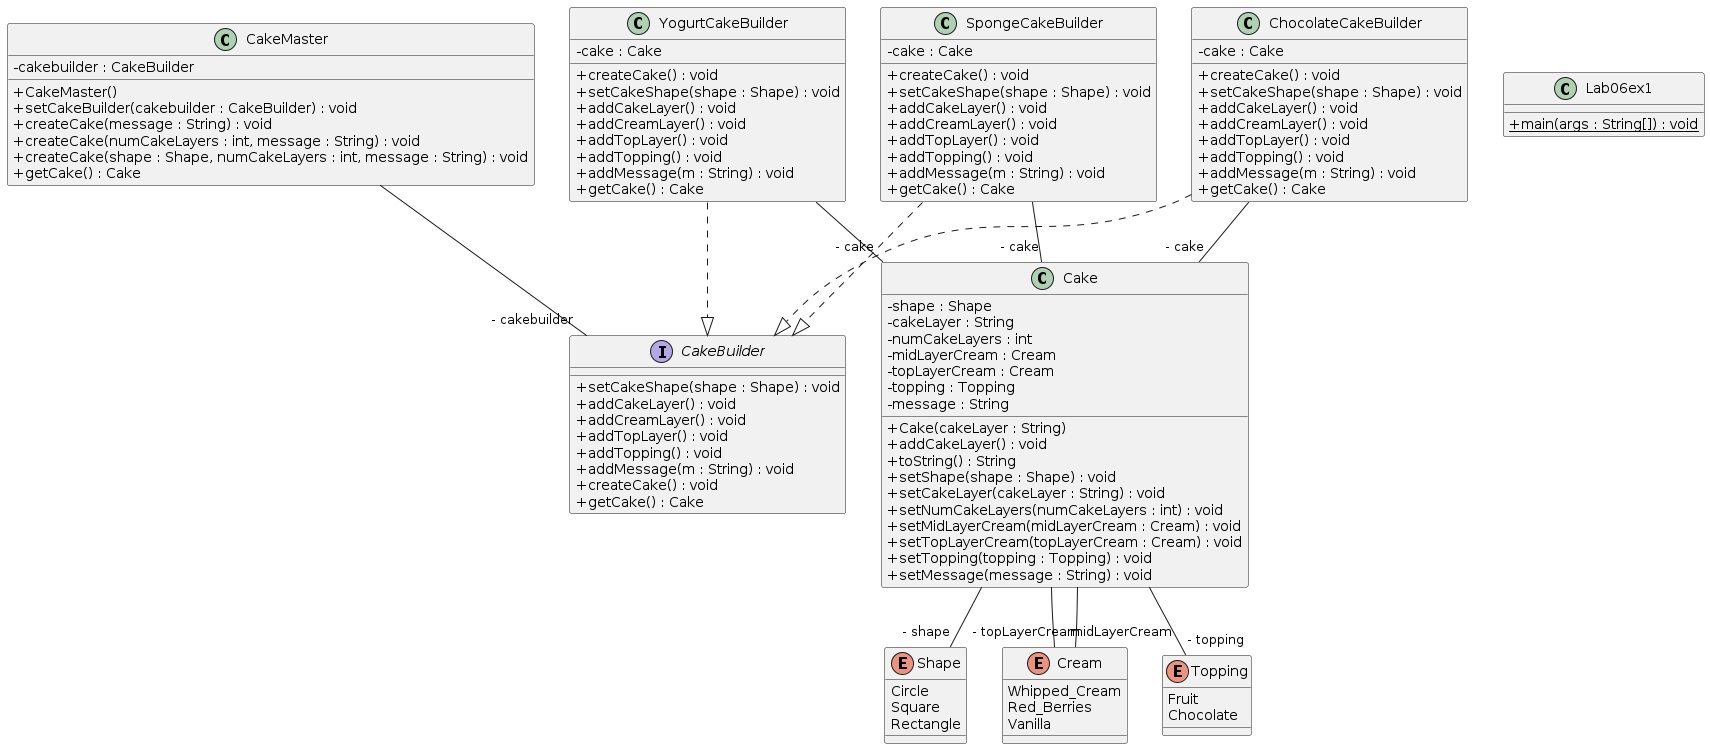

The diagram above was rendered by PlantUML. Its source (embedded in the PNG):
@startuml
skinparam classAttributeIconSize 0
class YogurtCakeBuilder{
- cake : Cake
+ createCake() : void
+ setCakeShape(shape : Shape) : void
+ addCakeLayer() : void
+ addCreamLayer() : void
+ addTopLayer() : void
+ addTopping() : void
+ addMessage(m : String) : void
+ getCake() : Cake
}
YogurtCakeBuilder ..|> CakeBuilder
class SpongeCakeBuilder{
- cake : Cake
+ createCake() : void
+ setCakeShape(shape : Shape) : void
+ addCakeLayer() : void
+ addCreamLayer() : void
+ addTopLayer() : void
+ addTopping() : void
+ addMessage(m : String) : void
+ getCake() : Cake
}
SpongeCakeBuilder ..|> CakeBuilder
class CakeMaster{
- cakebuilder : CakeBuilder
+ CakeMaster()
+ setCakeBuilder(cakebuilder : CakeBuilder) : void
+ createCake(message : String) : void
+ createCake(numCakeLayers : int, message : String) : void
+ createCake(shape : Shape, numCakeLayers : int, message : String) : void
+ getCake() : Cake
}
class ChocolateCakeBuilder{
- cake : Cake
+ createCake() : void
+ setCakeShape(shape : Shape) : void
+ addCakeLayer() : void
+ addCreamLayer() : void
+ addTopLayer() : void
+ addTopping() : void
+ addMessage(m : String) : void
+ getCake() : Cake
}
ChocolateCakeBuilder ..|> CakeBuilder
class Cake{
- shape : Shape
- cakeLayer : String
- numCakeLayers : int
- midLayerCream : Cream
- topLayerCream : Cream
- topping : Topping
- message : String
+ Cake(cakeLayer : String)
+ addCakeLayer() : void
+ toString() : String
+ setShape(shape : Shape) : void
+ setCakeLayer(cakeLayer : String) : void
+ setNumCakeLayers(numCakeLayers : int) : void
+ setMidLayerCream(midLayerCream : Cream) : void
+ setTopLayerCream(topLayerCream : Cream) : void
+ setTopping(topping : Topping) : void
+ setMessage(message : String) : void
}
class Lab06ex1{
+ {static} main(args : String[]) : void
}
YogurtCakeBuilder--"- cake" Cake
SpongeCakeBuilder--"- cake" Cake
CakeMaster--"- cakebuilder" CakeBuilder
ChocolateCakeBuilder--"- cake" Cake
Cake--"- shape" Shape
Cake--"- midLayerCream" Cream
Cake--"- topLayerCream" Cream
Cake--"- topping" Topping
interface CakeBuilder{
+ setCakeShape(shape : Shape) : void
+ addCakeLayer() : void
+ addCreamLayer() : void
+ addTopLayer() : void
+ addTopping() : void
+ addMessage(m : String) : void
+ createCake() : void
+ getCake() : Cake
}
enum Topping{
Fruit
Chocolate
}
enum Shape{
Circle
Square
Rectangle
}
enum Cream{
Whipped_Cream
Red_Berries
Vanilla
}
@enduml